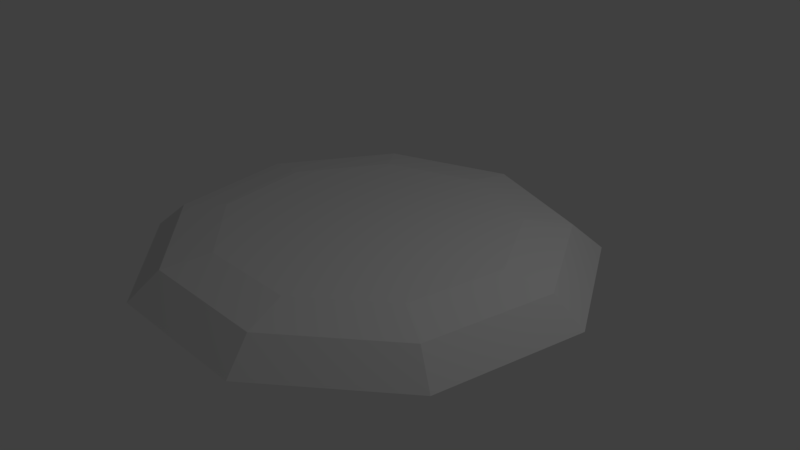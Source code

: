 # Source: strone_platform.blend  (saved by Blender 2.78.0; exported with 4.5.12 LTS)
import bpy
from mathutils import Matrix  # noqa: F401  (used for matrix-valued properties, if any)

bpy.ops.wm.read_factory_settings(use_empty=True)
scene = bpy.context.scene
scene.name = 'Scene'

# ---- collections
col_collection_1 = bpy.data.collections.new('Collection 1'); scene.collection.children.link(col_collection_1)

# ---- world
world_world = bpy.data.worlds.new('World'); scene.world = world_world
world_world.color = (0.05088, 0.05088, 0.05088)
world_world.use_sun_shadow = False
world_world.sun_shadow_jitter_overblur = 0.0
world_world.cycles.sampling_method = 'MANUAL'

# ---- cameras
cam_camera = bpy.data.cameras.new('Camera')
cam_camera.clip_end = 100.0
cam_camera.lens = 35.0
cam_camera.sensor_width = 32.0
cam_camera.sensor_height = 18.0
cam_camera.ortho_scale = 7.314
cam_camera.dof.focus_distance = 0.0
cam_camera.dof.aperture_fstop = 128.0

# ---- lights
light_lamp = bpy.data.lights.new('Lamp', 'POINT')
light_lamp.transmission_factor = 0.0
light_lamp.cutoff_distance = 30.0
light_lamp.energy = 100.0
light_lamp.shadow_buffer_clip_start = 1.001
light_lamp.shadow_soft_size = 0.1
light_lamp.shadow_maximum_resolution = 0.006
light_lamp.use_absolute_resolution = True

# ---- meshes
me_circle = bpy.data.meshes.new('Circle')
me_circle.from_pydata([(-1.21e-07, 3.03, 0.0), (-1.948, 2.321, 0.0), (-2.984, 0.5262, 0.0), (-2.624, -1.515, 0.0), (-1.036, -2.847, 0.0), (1.036, -2.847, 0.0), (2.624, -1.515, 0.0), (2.984, 0.5262, 0.0), (1.948, 2.321, 0.0), (-9.609e-08, 2.619, 0.3454), (-1.684, 2.006, 0.3454), (-2.579, 0.4548, 0.3454), (-2.268, -1.31, 0.3454), (-0.8958, -2.461, 0.3454), (0.8958, -2.461, 0.3454), (2.268, -1.31, 0.3454), (2.579, 0.4548, 0.3454), (1.684, 2.006, 0.3454), (-5.612e-08, 1.979, 0.4368), (-1.272, 1.516, 0.4368), (-1.949, 0.3437, 0.4368), (-1.714, -0.9897, 0.4368), (-0.677, -1.86, 0.4368), (0.677, -1.86, 0.4368), (1.714, -0.9897, 0.4368), (1.949, 0.3437, 0.4368), (1.272, 1.516, 0.4368)], [], [(1, 0, 8, 7, 6, 5, 4, 3, 2), (15, 16, 25, 24), (1, 2, 11, 10), (8, 0, 9, 17), (5, 6, 15, 14), (2, 3, 12, 11), (6, 7, 16, 15), (3, 4, 13, 12), (0, 1, 10, 9), (7, 8, 17, 16), (4, 5, 14, 13), (19, 20, 21, 22, 23, 24, 25, 26, 18), (12, 13, 22, 21), (9, 10, 19, 18), (16, 17, 26, 25), (13, 14, 23, 22), (10, 11, 20, 19), (17, 9, 18, 26), (14, 15, 24, 23), (11, 12, 21, 20)])
me_circle.use_remesh_preserve_volume = False
me_circle.use_remesh_preserve_attributes = False
me_circle.use_mirror_vertex_groups = False
me_circle.update()

# ---- objects
ob_circle = bpy.data.objects.new('Circle', me_circle)
ob_lamp = bpy.data.objects.new('Lamp', light_lamp)
ob_camera = bpy.data.objects.new('Camera', cam_camera)

# ---- transforms, parenting, visibility, modifiers, constraints
ob_circle.location = (0.0, 0.0, 0.0)
ob_circle.lineart.crease_threshold = 0.0
ob_lamp.location = (4.076, 1.005, 5.904)
ob_lamp.rotation_euler = (0.6503, 0.05522, 1.866)
ob_lamp.lock_rotations_4d = False
ob_lamp.empty_display_type = 'ARROWS'
ob_lamp.color = (0.0, 0.0, 0.0, 0.0)
ob_lamp.lineart.crease_threshold = 0.0
ob_camera.location = (7.481, -6.508, 5.344)
ob_camera.rotation_euler = (1.109, 0.0, 0.8149)
ob_camera.lock_rotations_4d = False
ob_camera.empty_display_type = 'ARROWS'
ob_camera.color = (0.0, 0.0, 0.0, 0.0)
ob_camera.display_type = 'WIRE'
ob_camera.lineart.crease_threshold = 0.0

# ---- collection membership
col_collection_1.objects.link(ob_circle)
col_collection_1.objects.link(ob_lamp)
col_collection_1.objects.link(ob_camera)

# ---- scene / render settings (as saved in the file)
scene.camera = ob_camera
scene.frame_start = 1; scene.frame_end = 250; scene.frame_set(1)
scene.render.engine = 'BLENDER_EEVEE_NEXT'
scene.render.resolution_percentage = 50
scene.render.dither_intensity = 0.0
scene.cycles.use_denoising = False
scene.cycles.samples = 128
scene.cycles.sampling_pattern = 'TABULATED_SOBOL'
scene.cycles.light_sampling_threshold = 0.0
scene.cycles.use_adaptive_sampling = False
scene.cycles.use_light_tree = False
scene.cycles.blur_glossy = 0.0
scene.cycles.sample_clamp_indirect = 0.0
scene.view_settings.view_transform = 'Standard'
bpy.context.view_layer.update()
